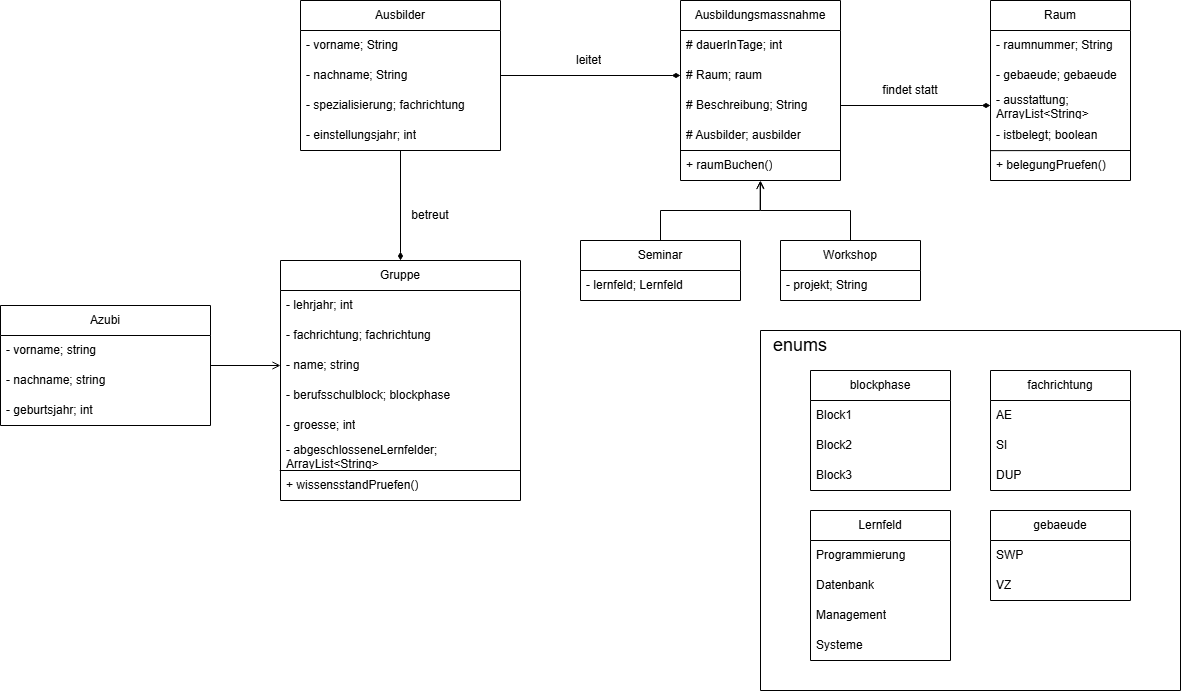

The diagram above was exported from draw.io. Its source (the exported page's mxGraphModel, read from the mxfile embedded in the PNG):
<mxGraphModel dx="2000" dy="588" grid="1" gridSize="10" guides="1" tooltips="1" connect="1" arrows="1" fold="1" page="1" pageScale="1" pageWidth="827" pageHeight="1169" math="0" shadow="0">
  <root>
    <mxCell id="0" />
    <mxCell id="1" parent="0" />
    <mxCell id="eJduXu8HJMSzFpheU8wG-4" parent="1" style="swimlane;fontStyle=0;childLayout=stackLayout;horizontal=1;startSize=30;horizontalStack=0;resizeParent=1;resizeParentMax=0;resizeLast=0;collapsible=1;marginBottom=0;whiteSpace=wrap;html=1;" value="Seminar" vertex="1">
      <mxGeometry height="60" width="160" x="100" y="250" as="geometry" />
    </mxCell>
    <mxCell id="eJduXu8HJMSzFpheU8wG-50" parent="eJduXu8HJMSzFpheU8wG-4" style="text;strokeColor=none;fillColor=none;align=left;verticalAlign=middle;spacingLeft=4;spacingRight=4;overflow=hidden;points=[[0,0.5],[1,0.5]];portConstraint=eastwest;rotatable=0;whiteSpace=wrap;html=1;" value="- lernfeld; Lernfeld" vertex="1">
      <mxGeometry height="30" width="160" y="30" as="geometry" />
    </mxCell>
    <mxCell id="eJduXu8HJMSzFpheU8wG-65" edge="1" parent="1" source="eJduXu8HJMSzFpheU8wG-18" style="edgeStyle=orthogonalEdgeStyle;rounded=0;orthogonalLoop=1;jettySize=auto;html=1;exitX=0.5;exitY=0;exitDx=0;exitDy=0;entryX=0.5;entryY=1;entryDx=0;entryDy=0;endArrow=open;endFill=0;" target="eJduXu8HJMSzFpheU8wG-41">
      <mxGeometry relative="1" as="geometry">
        <mxPoint x="280" y="220" as="targetPoint" />
      </mxGeometry>
    </mxCell>
    <mxCell id="eJduXu8HJMSzFpheU8wG-18" parent="1" style="swimlane;fontStyle=0;childLayout=stackLayout;horizontal=1;startSize=30;horizontalStack=0;resizeParent=1;resizeParentMax=0;resizeLast=0;collapsible=1;marginBottom=0;whiteSpace=wrap;html=1;" value="Workshop" vertex="1">
      <mxGeometry height="60" width="140" x="300" y="250" as="geometry" />
    </mxCell>
    <mxCell id="eJduXu8HJMSzFpheU8wG-51" parent="eJduXu8HJMSzFpheU8wG-18" style="text;strokeColor=none;fillColor=none;align=left;verticalAlign=middle;spacingLeft=4;spacingRight=4;overflow=hidden;points=[[0,0.5],[1,0.5]];portConstraint=eastwest;rotatable=0;whiteSpace=wrap;html=1;" value="- projekt; String" vertex="1">
      <mxGeometry height="30" width="140" y="30" as="geometry" />
    </mxCell>
    <mxCell id="eJduXu8HJMSzFpheU8wG-68" edge="1" parent="1" source="eJduXu8HJMSzFpheU8wG-27" style="edgeStyle=orthogonalEdgeStyle;rounded=0;orthogonalLoop=1;jettySize=auto;html=1;exitX=1;exitY=0.5;exitDx=0;exitDy=0;endArrow=diamondThin;endFill=1;" target="eJduXu8HJMSzFpheU8wG-49">
      <mxGeometry relative="1" as="geometry" />
    </mxCell>
    <mxCell id="eJduXu8HJMSzFpheU8wG-70" edge="1" parent="1" source="eJduXu8HJMSzFpheU8wG-27" style="edgeStyle=orthogonalEdgeStyle;rounded=0;orthogonalLoop=1;jettySize=auto;html=1;exitX=0.5;exitY=1;exitDx=0;exitDy=0;entryX=0.5;entryY=0;entryDx=0;entryDy=0;endArrow=diamondThin;endFill=1;" target="eJduXu8HJMSzFpheU8wG-37">
      <mxGeometry relative="1" as="geometry" />
    </mxCell>
    <mxCell id="eJduXu8HJMSzFpheU8wG-27" parent="1" style="swimlane;fontStyle=0;childLayout=stackLayout;horizontal=1;startSize=30;horizontalStack=0;resizeParent=1;resizeParentMax=0;resizeLast=0;collapsible=1;marginBottom=0;whiteSpace=wrap;html=1;" value="Ausbilder" vertex="1">
      <mxGeometry height="150" width="200" x="-180" y="10" as="geometry" />
    </mxCell>
    <mxCell id="eJduXu8HJMSzFpheU8wG-28" parent="eJduXu8HJMSzFpheU8wG-27" style="text;strokeColor=none;fillColor=none;align=left;verticalAlign=middle;spacingLeft=4;spacingRight=4;overflow=hidden;points=[[0,0.5],[1,0.5]];portConstraint=eastwest;rotatable=0;whiteSpace=wrap;html=1;" value="- vorname; String" vertex="1">
      <mxGeometry height="30" width="200" y="30" as="geometry" />
    </mxCell>
    <mxCell id="eJduXu8HJMSzFpheU8wG-29" parent="eJduXu8HJMSzFpheU8wG-27" style="text;strokeColor=none;fillColor=none;align=left;verticalAlign=middle;spacingLeft=4;spacingRight=4;overflow=hidden;points=[[0,0.5],[1,0.5]];portConstraint=eastwest;rotatable=0;whiteSpace=wrap;html=1;" value="- nachname; String" vertex="1">
      <mxGeometry height="30" width="200" y="60" as="geometry" />
    </mxCell>
    <mxCell id="eJduXu8HJMSzFpheU8wG-30" parent="eJduXu8HJMSzFpheU8wG-27" style="text;strokeColor=none;fillColor=none;align=left;verticalAlign=middle;spacingLeft=4;spacingRight=4;overflow=hidden;points=[[0,0.5],[1,0.5]];portConstraint=eastwest;rotatable=0;whiteSpace=wrap;html=1;" value="- spezialisierung; fachrichtung" vertex="1">
      <mxGeometry height="30" width="200" y="90" as="geometry" />
    </mxCell>
    <mxCell id="eJduXu8HJMSzFpheU8wG-31" parent="eJduXu8HJMSzFpheU8wG-27" style="text;strokeColor=none;fillColor=none;align=left;verticalAlign=middle;spacingLeft=4;spacingRight=4;overflow=hidden;points=[[0,0.5],[1,0.5]];portConstraint=eastwest;rotatable=0;whiteSpace=wrap;html=1;" value="- einstellungsjahr; int" vertex="1">
      <mxGeometry height="30" width="200" y="120" as="geometry" />
    </mxCell>
    <mxCell id="eJduXu8HJMSzFpheU8wG-32" parent="1" style="swimlane;fontStyle=0;childLayout=stackLayout;horizontal=1;startSize=30;horizontalStack=0;resizeParent=1;resizeParentMax=0;resizeLast=0;collapsible=1;marginBottom=0;whiteSpace=wrap;html=1;" value="Raum" vertex="1">
      <mxGeometry height="180" width="140" x="510" y="10" as="geometry" />
    </mxCell>
    <mxCell id="eJduXu8HJMSzFpheU8wG-33" parent="eJduXu8HJMSzFpheU8wG-32" style="text;strokeColor=none;fillColor=none;align=left;verticalAlign=middle;spacingLeft=4;spacingRight=4;overflow=hidden;points=[[0,0.5],[1,0.5]];portConstraint=eastwest;rotatable=0;whiteSpace=wrap;html=1;" value="- raumnummer; String" vertex="1">
      <mxGeometry height="30" width="140" y="30" as="geometry" />
    </mxCell>
    <mxCell id="eJduXu8HJMSzFpheU8wG-34" parent="eJduXu8HJMSzFpheU8wG-32" style="text;strokeColor=none;fillColor=none;align=left;verticalAlign=middle;spacingLeft=4;spacingRight=4;overflow=hidden;points=[[0,0.5],[1,0.5]];portConstraint=eastwest;rotatable=0;whiteSpace=wrap;html=1;" value="- gebaeude; gebaeude" vertex="1">
      <mxGeometry height="30" width="140" y="60" as="geometry" />
    </mxCell>
    <mxCell id="eJduXu8HJMSzFpheU8wG-35" parent="eJduXu8HJMSzFpheU8wG-32" style="text;strokeColor=none;fillColor=none;align=left;verticalAlign=middle;spacingLeft=4;spacingRight=4;overflow=hidden;points=[[0,0.5],[1,0.5]];portConstraint=eastwest;rotatable=0;whiteSpace=wrap;html=1;" value="- ausstattung; ArrayList&amp;lt;String&amp;gt;" vertex="1">
      <mxGeometry height="30" width="140" y="90" as="geometry" />
    </mxCell>
    <mxCell id="eJduXu8HJMSzFpheU8wG-55" parent="eJduXu8HJMSzFpheU8wG-32" style="text;strokeColor=none;fillColor=none;align=left;verticalAlign=middle;spacingLeft=4;spacingRight=4;overflow=hidden;points=[[0,0.5],[1,0.5]];portConstraint=eastwest;rotatable=0;whiteSpace=wrap;html=1;" value="- istbelegt; boolean" vertex="1">
      <mxGeometry height="30" width="140" y="120" as="geometry" />
    </mxCell>
    <mxCell id="eJduXu8HJMSzFpheU8wG-57" edge="1" parent="eJduXu8HJMSzFpheU8wG-32" source="eJduXu8HJMSzFpheU8wG-56" style="endArrow=none;html=1;rounded=0;exitX=0.002;exitY=0.005;exitDx=0;exitDy=0;exitPerimeter=0;entryX=1.003;entryY=0;entryDx=0;entryDy=0;entryPerimeter=0;" target="eJduXu8HJMSzFpheU8wG-56" value="">
      <mxGeometry height="50" relative="1" width="50" as="geometry">
        <mxPoint x="10" y="200" as="sourcePoint" />
        <mxPoint x="60" y="150" as="targetPoint" />
      </mxGeometry>
    </mxCell>
    <mxCell id="eJduXu8HJMSzFpheU8wG-56" parent="eJduXu8HJMSzFpheU8wG-32" style="text;strokeColor=none;fillColor=none;align=left;verticalAlign=middle;spacingLeft=4;spacingRight=4;overflow=hidden;points=[[0,0.5],[1,0.5]];portConstraint=eastwest;rotatable=0;whiteSpace=wrap;html=1;" value="+ belegungPruefen()" vertex="1">
      <mxGeometry height="30" width="140" y="150" as="geometry" />
    </mxCell>
    <mxCell id="eJduXu8HJMSzFpheU8wG-37" parent="1" style="swimlane;fontStyle=0;childLayout=stackLayout;horizontal=1;startSize=30;horizontalStack=0;resizeParent=1;resizeParentMax=0;resizeLast=0;collapsible=1;marginBottom=0;whiteSpace=wrap;html=1;" value="Gruppe" vertex="1">
      <mxGeometry height="240" width="240" x="-200" y="270" as="geometry" />
    </mxCell>
    <mxCell id="eJduXu8HJMSzFpheU8wG-39" parent="eJduXu8HJMSzFpheU8wG-37" style="text;strokeColor=none;fillColor=none;align=left;verticalAlign=middle;spacingLeft=4;spacingRight=4;overflow=hidden;points=[[0,0.5],[1,0.5]];portConstraint=eastwest;rotatable=0;whiteSpace=wrap;html=1;" value="- lehrjahr; int" vertex="1">
      <mxGeometry height="30" width="240" y="30" as="geometry" />
    </mxCell>
    <mxCell id="eJduXu8HJMSzFpheU8wG-40" parent="eJduXu8HJMSzFpheU8wG-37" style="text;strokeColor=none;fillColor=none;align=left;verticalAlign=middle;spacingLeft=4;spacingRight=4;overflow=hidden;points=[[0,0.5],[1,0.5]];portConstraint=eastwest;rotatable=0;whiteSpace=wrap;html=1;" value="- fachrichtung; fachrichtung" vertex="1">
      <mxGeometry height="30" width="240" y="60" as="geometry" />
    </mxCell>
    <mxCell id="eJduXu8HJMSzFpheU8wG-52" parent="eJduXu8HJMSzFpheU8wG-37" style="text;strokeColor=none;fillColor=none;align=left;verticalAlign=middle;spacingLeft=4;spacingRight=4;overflow=hidden;points=[[0,0.5],[1,0.5]];portConstraint=eastwest;rotatable=0;whiteSpace=wrap;html=1;" value="- name; string" vertex="1">
      <mxGeometry height="30" width="240" y="90" as="geometry" />
    </mxCell>
    <mxCell id="eJduXu8HJMSzFpheU8wG-53" parent="eJduXu8HJMSzFpheU8wG-37" style="text;strokeColor=none;fillColor=none;align=left;verticalAlign=middle;spacingLeft=4;spacingRight=4;overflow=hidden;points=[[0,0.5],[1,0.5]];portConstraint=eastwest;rotatable=0;whiteSpace=wrap;html=1;" value="- berufsschulblock; blockphase" vertex="1">
      <mxGeometry height="30" width="240" y="120" as="geometry" />
    </mxCell>
    <mxCell id="eJduXu8HJMSzFpheU8wG-54" parent="eJduXu8HJMSzFpheU8wG-37" style="text;strokeColor=none;fillColor=none;align=left;verticalAlign=middle;spacingLeft=4;spacingRight=4;overflow=hidden;points=[[0,0.5],[1,0.5]];portConstraint=eastwest;rotatable=0;whiteSpace=wrap;html=1;" value="- groesse; int" vertex="1">
      <mxGeometry height="30" width="240" y="150" as="geometry" />
    </mxCell>
    <mxCell id="eJduXu8HJMSzFpheU8wG-58" parent="eJduXu8HJMSzFpheU8wG-37" style="text;strokeColor=none;fillColor=none;align=left;verticalAlign=middle;spacingLeft=4;spacingRight=4;overflow=hidden;points=[[0,0.5],[1,0.5]];portConstraint=eastwest;rotatable=0;whiteSpace=wrap;html=1;" value="- abgeschlosseneLernfelder; ArrayList&amp;lt;String&amp;gt;" vertex="1">
      <mxGeometry height="30" width="240" y="180" as="geometry" />
    </mxCell>
    <mxCell id="eJduXu8HJMSzFpheU8wG-60" edge="1" parent="eJduXu8HJMSzFpheU8wG-37" source="eJduXu8HJMSzFpheU8wG-59" style="endArrow=none;html=1;rounded=0;exitX=-0.003;exitY=0;exitDx=0;exitDy=0;exitPerimeter=0;entryX=1.002;entryY=0;entryDx=0;entryDy=0;entryPerimeter=0;" target="eJduXu8HJMSzFpheU8wG-59" value="">
      <mxGeometry height="50" relative="1" width="50" as="geometry">
        <mxPoint x="70" y="260" as="sourcePoint" />
        <mxPoint x="120" y="210" as="targetPoint" />
      </mxGeometry>
    </mxCell>
    <mxCell id="eJduXu8HJMSzFpheU8wG-59" parent="eJduXu8HJMSzFpheU8wG-37" style="text;strokeColor=none;fillColor=none;align=left;verticalAlign=middle;spacingLeft=4;spacingRight=4;overflow=hidden;points=[[0,0.5],[1,0.5]];portConstraint=eastwest;rotatable=0;whiteSpace=wrap;html=1;" value="+ wissensstandPruefen()" vertex="1">
      <mxGeometry height="30" width="240" y="210" as="geometry" />
    </mxCell>
    <mxCell id="eJduXu8HJMSzFpheU8wG-41" parent="1" style="swimlane;fontStyle=0;childLayout=stackLayout;horizontal=1;startSize=30;horizontalStack=0;resizeParent=1;resizeParentMax=0;resizeLast=0;collapsible=1;marginBottom=0;whiteSpace=wrap;html=1;" value="Ausbildungsmassnahme" vertex="1">
      <mxGeometry height="180" width="160" x="200" y="10" as="geometry" />
    </mxCell>
    <mxCell id="eJduXu8HJMSzFpheU8wG-45" parent="eJduXu8HJMSzFpheU8wG-41" style="text;strokeColor=none;fillColor=none;align=left;verticalAlign=middle;spacingLeft=4;spacingRight=4;overflow=hidden;points=[[0,0.5],[1,0.5]];portConstraint=eastwest;rotatable=0;whiteSpace=wrap;html=1;" value="#&lt;span style=&quot;background-color: transparent; color: light-dark(rgb(0, 0, 0), rgb(255, 255, 255));&quot;&gt;&amp;nbsp;dauerInTage; int&lt;/span&gt;" vertex="1">
      <mxGeometry height="30" width="160" y="30" as="geometry" />
    </mxCell>
    <mxCell id="eJduXu8HJMSzFpheU8wG-49" parent="eJduXu8HJMSzFpheU8wG-41" style="text;strokeColor=none;fillColor=none;align=left;verticalAlign=middle;spacingLeft=4;spacingRight=4;overflow=hidden;points=[[0,0.5],[1,0.5]];portConstraint=eastwest;rotatable=0;whiteSpace=wrap;html=1;" value="# Raum; raum" vertex="1">
      <mxGeometry height="30" width="160" y="60" as="geometry" />
    </mxCell>
    <mxCell id="eJduXu8HJMSzFpheU8wG-48" parent="eJduXu8HJMSzFpheU8wG-41" style="text;strokeColor=none;fillColor=none;align=left;verticalAlign=middle;spacingLeft=4;spacingRight=4;overflow=hidden;points=[[0,0.5],[1,0.5]];portConstraint=eastwest;rotatable=0;whiteSpace=wrap;html=1;" value="# Beschreibung; String" vertex="1">
      <mxGeometry height="30" width="160" y="90" as="geometry" />
    </mxCell>
    <mxCell id="eJduXu8HJMSzFpheU8wG-46" parent="eJduXu8HJMSzFpheU8wG-41" style="text;strokeColor=none;fillColor=none;align=left;verticalAlign=middle;spacingLeft=4;spacingRight=4;overflow=hidden;points=[[0,0.5],[1,0.5]];portConstraint=eastwest;rotatable=0;whiteSpace=wrap;html=1;" value="# Ausbilder; ausbilder" vertex="1">
      <mxGeometry height="30" width="160" y="120" as="geometry" />
    </mxCell>
    <mxCell id="eJduXu8HJMSzFpheU8wG-62" edge="1" parent="eJduXu8HJMSzFpheU8wG-41" source="eJduXu8HJMSzFpheU8wG-61" style="endArrow=none;html=1;rounded=0;exitX=0.001;exitY=0;exitDx=0;exitDy=0;exitPerimeter=0;entryX=0.997;entryY=0;entryDx=0;entryDy=0;entryPerimeter=0;" target="eJduXu8HJMSzFpheU8wG-61" value="">
      <mxGeometry height="50" relative="1" width="50" as="geometry">
        <mxPoint x="30" y="210" as="sourcePoint" />
        <mxPoint x="80" y="160" as="targetPoint" />
      </mxGeometry>
    </mxCell>
    <mxCell id="eJduXu8HJMSzFpheU8wG-61" parent="eJduXu8HJMSzFpheU8wG-41" style="text;strokeColor=none;fillColor=none;align=left;verticalAlign=middle;spacingLeft=4;spacingRight=4;overflow=hidden;points=[[0,0.5],[1,0.5]];portConstraint=eastwest;rotatable=0;whiteSpace=wrap;html=1;" value="+ raumBuchen()" vertex="1">
      <mxGeometry height="30" width="160" y="150" as="geometry" />
    </mxCell>
    <mxCell id="eJduXu8HJMSzFpheU8wG-64" edge="1" parent="1" source="eJduXu8HJMSzFpheU8wG-4" style="edgeStyle=orthogonalEdgeStyle;rounded=0;orthogonalLoop=1;jettySize=auto;html=1;exitX=0.5;exitY=0;exitDx=0;exitDy=0;entryX=0.498;entryY=1.017;entryDx=0;entryDy=0;entryPerimeter=0;endArrow=open;endFill=0;" target="eJduXu8HJMSzFpheU8wG-61">
      <mxGeometry relative="1" as="geometry" />
    </mxCell>
    <mxCell id="eJduXu8HJMSzFpheU8wG-66" edge="1" parent="1" source="eJduXu8HJMSzFpheU8wG-48" style="edgeStyle=orthogonalEdgeStyle;rounded=0;orthogonalLoop=1;jettySize=auto;html=1;exitX=1;exitY=0.5;exitDx=0;exitDy=0;entryX=0;entryY=0.5;entryDx=0;entryDy=0;endArrow=diamondThin;endFill=1;" target="eJduXu8HJMSzFpheU8wG-35">
      <mxGeometry relative="1" as="geometry" />
    </mxCell>
    <mxCell id="eJduXu8HJMSzFpheU8wG-67" parent="1" style="text;html=1;whiteSpace=wrap;strokeColor=none;fillColor=none;align=center;verticalAlign=middle;rounded=0;" value="findet statt" vertex="1">
      <mxGeometry height="30" width="60" x="400" y="85" as="geometry" />
    </mxCell>
    <mxCell id="eJduXu8HJMSzFpheU8wG-69" parent="1" style="text;strokeColor=none;fillColor=none;align=left;verticalAlign=middle;spacingLeft=4;spacingRight=4;overflow=hidden;points=[[0,0.5],[1,0.5]];portConstraint=eastwest;rotatable=0;whiteSpace=wrap;html=1;" value="leitet" vertex="1">
      <mxGeometry height="30" width="80" x="90" y="55" as="geometry" />
    </mxCell>
    <mxCell id="eJduXu8HJMSzFpheU8wG-71" parent="1" style="text;html=1;whiteSpace=wrap;strokeColor=none;fillColor=none;align=center;verticalAlign=middle;rounded=0;" value="betreut" vertex="1">
      <mxGeometry height="30" width="60" x="-80" y="210" as="geometry" />
    </mxCell>
    <mxCell id="eJduXu8HJMSzFpheU8wG-72" parent="1" style="swimlane;fontStyle=0;childLayout=stackLayout;horizontal=1;startSize=30;horizontalStack=0;resizeParent=1;resizeParentMax=0;resizeLast=0;collapsible=1;marginBottom=0;whiteSpace=wrap;html=1;" value="gebaeude" vertex="1">
      <mxGeometry height="90" width="140" x="510" y="520" as="geometry" />
    </mxCell>
    <mxCell id="eJduXu8HJMSzFpheU8wG-73" parent="eJduXu8HJMSzFpheU8wG-72" style="text;strokeColor=none;fillColor=none;align=left;verticalAlign=middle;spacingLeft=4;spacingRight=4;overflow=hidden;points=[[0,0.5],[1,0.5]];portConstraint=eastwest;rotatable=0;whiteSpace=wrap;html=1;" value="SWP" vertex="1">
      <mxGeometry height="30" width="140" y="30" as="geometry" />
    </mxCell>
    <mxCell id="eJduXu8HJMSzFpheU8wG-74" parent="eJduXu8HJMSzFpheU8wG-72" style="text;strokeColor=none;fillColor=none;align=left;verticalAlign=middle;spacingLeft=4;spacingRight=4;overflow=hidden;points=[[0,0.5],[1,0.5]];portConstraint=eastwest;rotatable=0;whiteSpace=wrap;html=1;" value="VZ" vertex="1">
      <mxGeometry height="30" width="140" y="60" as="geometry" />
    </mxCell>
    <mxCell id="eJduXu8HJMSzFpheU8wG-76" parent="1" style="swimlane;fontStyle=0;childLayout=stackLayout;horizontal=1;startSize=30;horizontalStack=0;resizeParent=1;resizeParentMax=0;resizeLast=0;collapsible=1;marginBottom=0;whiteSpace=wrap;html=1;" value="fachrichtung" vertex="1">
      <mxGeometry height="120" width="140" x="510" y="380" as="geometry" />
    </mxCell>
    <mxCell id="eJduXu8HJMSzFpheU8wG-77" parent="eJduXu8HJMSzFpheU8wG-76" style="text;strokeColor=none;fillColor=none;align=left;verticalAlign=middle;spacingLeft=4;spacingRight=4;overflow=hidden;points=[[0,0.5],[1,0.5]];portConstraint=eastwest;rotatable=0;whiteSpace=wrap;html=1;" value="AE" vertex="1">
      <mxGeometry height="30" width="140" y="30" as="geometry" />
    </mxCell>
    <mxCell id="eJduXu8HJMSzFpheU8wG-78" parent="eJduXu8HJMSzFpheU8wG-76" style="text;strokeColor=none;fillColor=none;align=left;verticalAlign=middle;spacingLeft=4;spacingRight=4;overflow=hidden;points=[[0,0.5],[1,0.5]];portConstraint=eastwest;rotatable=0;whiteSpace=wrap;html=1;" value="SI" vertex="1">
      <mxGeometry height="30" width="140" y="60" as="geometry" />
    </mxCell>
    <mxCell id="eJduXu8HJMSzFpheU8wG-79" parent="eJduXu8HJMSzFpheU8wG-76" style="text;strokeColor=none;fillColor=none;align=left;verticalAlign=middle;spacingLeft=4;spacingRight=4;overflow=hidden;points=[[0,0.5],[1,0.5]];portConstraint=eastwest;rotatable=0;whiteSpace=wrap;html=1;" value="DUP" vertex="1">
      <mxGeometry height="30" width="140" y="90" as="geometry" />
    </mxCell>
    <mxCell id="eJduXu8HJMSzFpheU8wG-80" parent="1" style="swimlane;fontStyle=0;childLayout=stackLayout;horizontal=1;startSize=30;horizontalStack=0;resizeParent=1;resizeParentMax=0;resizeLast=0;collapsible=1;marginBottom=0;whiteSpace=wrap;html=1;" value="blockphase" vertex="1">
      <mxGeometry height="120" width="140" x="330" y="380" as="geometry" />
    </mxCell>
    <mxCell id="eJduXu8HJMSzFpheU8wG-81" parent="eJduXu8HJMSzFpheU8wG-80" style="text;strokeColor=none;fillColor=none;align=left;verticalAlign=middle;spacingLeft=4;spacingRight=4;overflow=hidden;points=[[0,0.5],[1,0.5]];portConstraint=eastwest;rotatable=0;whiteSpace=wrap;html=1;" value="Block1" vertex="1">
      <mxGeometry height="30" width="140" y="30" as="geometry" />
    </mxCell>
    <mxCell id="eJduXu8HJMSzFpheU8wG-82" parent="eJduXu8HJMSzFpheU8wG-80" style="text;strokeColor=none;fillColor=none;align=left;verticalAlign=middle;spacingLeft=4;spacingRight=4;overflow=hidden;points=[[0,0.5],[1,0.5]];portConstraint=eastwest;rotatable=0;whiteSpace=wrap;html=1;" value="Block2" vertex="1">
      <mxGeometry height="30" width="140" y="60" as="geometry" />
    </mxCell>
    <mxCell id="eJduXu8HJMSzFpheU8wG-83" parent="eJduXu8HJMSzFpheU8wG-80" style="text;strokeColor=none;fillColor=none;align=left;verticalAlign=middle;spacingLeft=4;spacingRight=4;overflow=hidden;points=[[0,0.5],[1,0.5]];portConstraint=eastwest;rotatable=0;whiteSpace=wrap;html=1;" value="Block3" vertex="1">
      <mxGeometry height="30" width="140" y="90" as="geometry" />
    </mxCell>
    <mxCell id="eJduXu8HJMSzFpheU8wG-84" parent="1" style="swimlane;fontStyle=0;childLayout=stackLayout;horizontal=1;startSize=30;horizontalStack=0;resizeParent=1;resizeParentMax=0;resizeLast=0;collapsible=1;marginBottom=0;whiteSpace=wrap;html=1;" value="Lernfeld" vertex="1">
      <mxGeometry height="150" width="140" x="330" y="520" as="geometry" />
    </mxCell>
    <mxCell id="eJduXu8HJMSzFpheU8wG-85" parent="eJduXu8HJMSzFpheU8wG-84" style="text;strokeColor=none;fillColor=none;align=left;verticalAlign=middle;spacingLeft=4;spacingRight=4;overflow=hidden;points=[[0,0.5],[1,0.5]];portConstraint=eastwest;rotatable=0;whiteSpace=wrap;html=1;" value="Programmierung" vertex="1">
      <mxGeometry height="30" width="140" y="30" as="geometry" />
    </mxCell>
    <mxCell id="eJduXu8HJMSzFpheU8wG-86" parent="eJduXu8HJMSzFpheU8wG-84" style="text;strokeColor=none;fillColor=none;align=left;verticalAlign=middle;spacingLeft=4;spacingRight=4;overflow=hidden;points=[[0,0.5],[1,0.5]];portConstraint=eastwest;rotatable=0;whiteSpace=wrap;html=1;" value="Datenbank" vertex="1">
      <mxGeometry height="30" width="140" y="60" as="geometry" />
    </mxCell>
    <mxCell id="eJduXu8HJMSzFpheU8wG-87" parent="eJduXu8HJMSzFpheU8wG-84" style="text;strokeColor=none;fillColor=none;align=left;verticalAlign=middle;spacingLeft=4;spacingRight=4;overflow=hidden;points=[[0,0.5],[1,0.5]];portConstraint=eastwest;rotatable=0;whiteSpace=wrap;html=1;" value="Management" vertex="1">
      <mxGeometry height="30" width="140" y="90" as="geometry" />
    </mxCell>
    <mxCell id="eJduXu8HJMSzFpheU8wG-88" parent="eJduXu8HJMSzFpheU8wG-84" style="text;strokeColor=none;fillColor=none;align=left;verticalAlign=middle;spacingLeft=4;spacingRight=4;overflow=hidden;points=[[0,0.5],[1,0.5]];portConstraint=eastwest;rotatable=0;whiteSpace=wrap;html=1;" value="Systeme" vertex="1">
      <mxGeometry height="30" width="140" y="120" as="geometry" />
    </mxCell>
    <mxCell id="eJduXu8HJMSzFpheU8wG-89" parent="1" style="swimlane;startSize=0;" value="" vertex="1">
      <mxGeometry height="360" width="420" x="280" y="340" as="geometry" />
    </mxCell>
    <mxCell id="eJduXu8HJMSzFpheU8wG-90" parent="eJduXu8HJMSzFpheU8wG-89" style="text;html=1;whiteSpace=wrap;strokeColor=none;fillColor=none;align=center;verticalAlign=middle;rounded=0;" value="&lt;font style=&quot;font-size: 18px;&quot;&gt;enums&lt;/font&gt;" vertex="1">
      <mxGeometry height="30" width="60" x="10" as="geometry" />
    </mxCell>
    <mxCell id="eJduXu8HJMSzFpheU8wG-97" edge="1" parent="1" source="eJduXu8HJMSzFpheU8wG-92" style="edgeStyle=orthogonalEdgeStyle;rounded=0;orthogonalLoop=1;jettySize=auto;html=1;exitX=1;exitY=0.5;exitDx=0;exitDy=0;entryX=0;entryY=0.5;entryDx=0;entryDy=0;endArrow=open;endFill=0;" target="eJduXu8HJMSzFpheU8wG-52">
      <mxGeometry relative="1" as="geometry" />
    </mxCell>
    <mxCell id="eJduXu8HJMSzFpheU8wG-92" parent="1" style="swimlane;fontStyle=0;childLayout=stackLayout;horizontal=1;startSize=30;horizontalStack=0;resizeParent=1;resizeParentMax=0;resizeLast=0;collapsible=1;marginBottom=0;whiteSpace=wrap;html=1;" value="Azubi" vertex="1">
      <mxGeometry height="120" width="210" x="-480" y="315" as="geometry" />
    </mxCell>
    <mxCell id="eJduXu8HJMSzFpheU8wG-93" parent="eJduXu8HJMSzFpheU8wG-92" style="text;strokeColor=none;fillColor=none;align=left;verticalAlign=middle;spacingLeft=4;spacingRight=4;overflow=hidden;points=[[0,0.5],[1,0.5]];portConstraint=eastwest;rotatable=0;whiteSpace=wrap;html=1;" value="- vorname; string" vertex="1">
      <mxGeometry height="30" width="210" y="30" as="geometry" />
    </mxCell>
    <mxCell id="eJduXu8HJMSzFpheU8wG-94" parent="eJduXu8HJMSzFpheU8wG-92" style="text;strokeColor=none;fillColor=none;align=left;verticalAlign=middle;spacingLeft=4;spacingRight=4;overflow=hidden;points=[[0,0.5],[1,0.5]];portConstraint=eastwest;rotatable=0;whiteSpace=wrap;html=1;" value="- nachname; string" vertex="1">
      <mxGeometry height="30" width="210" y="60" as="geometry" />
    </mxCell>
    <mxCell id="eJduXu8HJMSzFpheU8wG-95" parent="eJduXu8HJMSzFpheU8wG-92" style="text;strokeColor=none;fillColor=none;align=left;verticalAlign=middle;spacingLeft=4;spacingRight=4;overflow=hidden;points=[[0,0.5],[1,0.5]];portConstraint=eastwest;rotatable=0;whiteSpace=wrap;html=1;" value="- geburtsjahr; int" vertex="1">
      <mxGeometry height="30" width="210" y="90" as="geometry" />
    </mxCell>
  </root>
</mxGraphModel>